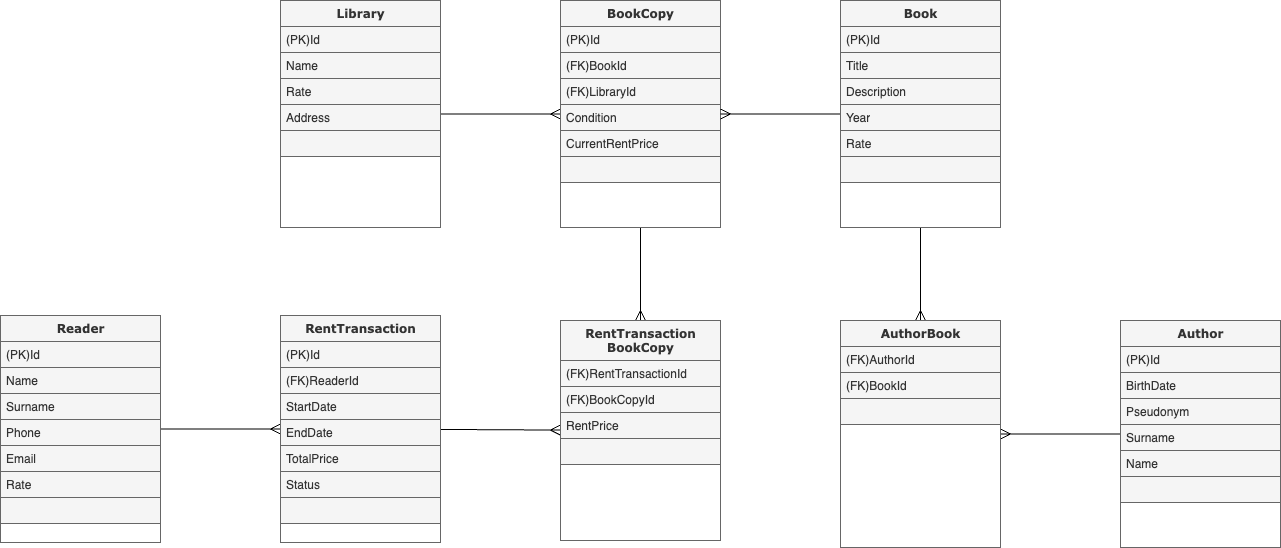

The diagram above was exported from draw.io. Its source (the exported page's mxGraphModel, read from the mxfile embedded in the PNG):
<mxGraphModel dx="3298" dy="126" grid="1" gridSize="10" guides="1" tooltips="1" connect="1" arrows="1" fold="1" page="1" pageScale="1" pageWidth="1100" pageHeight="850" background="none" math="0" shadow="0">
  <root>
    <mxCell id="0" />
    <mxCell id="1" parent="0" />
    <mxCell id="-PpdO5hGQt2QwIZZ2mfo-66" style="edgeStyle=none;curved=1;rounded=0;orthogonalLoop=1;jettySize=auto;html=1;fontSize=12;startSize=8;endSize=8;endArrow=ERmany;endFill=0;" edge="1" parent="1" source="-PpdO5hGQt2QwIZZ2mfo-1" target="-PpdO5hGQt2QwIZZ2mfo-11">
      <mxGeometry relative="1" as="geometry" />
    </mxCell>
    <mxCell id="-PpdO5hGQt2QwIZZ2mfo-1" value="Library" style="swimlane;html=1;fontStyle=1;align=center;verticalAlign=top;childLayout=stackLayout;horizontal=1;startSize=26;horizontalStack=0;resizeParent=1;resizeLast=0;collapsible=1;marginBottom=0;swimlaneFillColor=#ffffff;rounded=0;shadow=0;comic=0;labelBackgroundColor=none;strokeWidth=1;fontFamily=Verdana;fontSize=12;fillColor=#f5f5f5;fontColor=#333333;strokeColor=#666666;" vertex="1" parent="1">
      <mxGeometry x="80" y="960" width="160" height="227" as="geometry" />
    </mxCell>
    <mxCell id="-PpdO5hGQt2QwIZZ2mfo-2" value="(PK)Id" style="text;html=1;align=left;verticalAlign=top;spacingLeft=4;spacingRight=4;whiteSpace=wrap;overflow=hidden;rotatable=0;points=[[0,0.5],[1,0.5]];portConstraint=eastwest;fillColor=#f5f5f5;fontColor=#333333;strokeColor=#666666;" vertex="1" parent="-PpdO5hGQt2QwIZZ2mfo-1">
      <mxGeometry y="26" width="160" height="26" as="geometry" />
    </mxCell>
    <mxCell id="-PpdO5hGQt2QwIZZ2mfo-3" value="Name" style="text;html=1;align=left;verticalAlign=top;spacingLeft=4;spacingRight=4;whiteSpace=wrap;overflow=hidden;rotatable=0;points=[[0,0.5],[1,0.5]];portConstraint=eastwest;fillColor=#f5f5f5;fontColor=#333333;strokeColor=#666666;" vertex="1" parent="-PpdO5hGQt2QwIZZ2mfo-1">
      <mxGeometry y="52" width="160" height="26" as="geometry" />
    </mxCell>
    <mxCell id="-PpdO5hGQt2QwIZZ2mfo-4" value="Rate&amp;nbsp;" style="text;html=1;align=left;verticalAlign=top;spacingLeft=4;spacingRight=4;whiteSpace=wrap;overflow=hidden;rotatable=0;points=[[0,0.5],[1,0.5]];portConstraint=eastwest;fillColor=#f5f5f5;fontColor=#333333;strokeColor=#666666;" vertex="1" parent="-PpdO5hGQt2QwIZZ2mfo-1">
      <mxGeometry y="78" width="160" height="26" as="geometry" />
    </mxCell>
    <mxCell id="-PpdO5hGQt2QwIZZ2mfo-5" value="Address" style="text;html=1;align=left;verticalAlign=top;spacingLeft=4;spacingRight=4;whiteSpace=wrap;overflow=hidden;rotatable=0;points=[[0,0.5],[1,0.5]];portConstraint=eastwest;fillColor=#f5f5f5;fontColor=#333333;strokeColor=#666666;" vertex="1" parent="-PpdO5hGQt2QwIZZ2mfo-1">
      <mxGeometry y="104" width="160" height="26" as="geometry" />
    </mxCell>
    <mxCell id="-PpdO5hGQt2QwIZZ2mfo-95" value="" style="text;html=1;align=left;verticalAlign=top;spacingLeft=4;spacingRight=4;whiteSpace=wrap;overflow=hidden;rotatable=0;points=[[0,0.5],[1,0.5]];portConstraint=eastwest;fillColor=#f5f5f5;fontColor=#333333;strokeColor=#666666;" vertex="1" parent="-PpdO5hGQt2QwIZZ2mfo-1">
      <mxGeometry y="130" width="160" height="26" as="geometry" />
    </mxCell>
    <mxCell id="-PpdO5hGQt2QwIZZ2mfo-94" style="edgeStyle=none;curved=1;rounded=0;orthogonalLoop=1;jettySize=auto;html=1;fontSize=12;endArrow=ERmany;endFill=0;startSize=8;endSize=8;" edge="1" parent="1" source="-PpdO5hGQt2QwIZZ2mfo-11" target="-PpdO5hGQt2QwIZZ2mfo-84">
      <mxGeometry relative="1" as="geometry" />
    </mxCell>
    <mxCell id="-PpdO5hGQt2QwIZZ2mfo-11" value="BookCopy" style="swimlane;html=1;fontStyle=1;align=center;verticalAlign=top;childLayout=stackLayout;horizontal=1;startSize=26;horizontalStack=0;resizeParent=1;resizeLast=0;collapsible=1;marginBottom=0;swimlaneFillColor=#ffffff;rounded=0;shadow=0;comic=0;labelBackgroundColor=none;strokeWidth=1;fontFamily=Verdana;fontSize=12;fillColor=#f5f5f5;fontColor=#333333;strokeColor=#666666;" vertex="1" parent="1">
      <mxGeometry x="360" y="960" width="160" height="227" as="geometry" />
    </mxCell>
    <mxCell id="-PpdO5hGQt2QwIZZ2mfo-12" value="(PK)Id" style="text;html=1;align=left;verticalAlign=top;spacingLeft=4;spacingRight=4;whiteSpace=wrap;overflow=hidden;rotatable=0;points=[[0,0.5],[1,0.5]];portConstraint=eastwest;fillColor=#f5f5f5;fontColor=#333333;strokeColor=#666666;" vertex="1" parent="-PpdO5hGQt2QwIZZ2mfo-11">
      <mxGeometry y="26" width="160" height="26" as="geometry" />
    </mxCell>
    <mxCell id="-PpdO5hGQt2QwIZZ2mfo-13" value="(FK)BookId" style="text;html=1;align=left;verticalAlign=top;spacingLeft=4;spacingRight=4;whiteSpace=wrap;overflow=hidden;rotatable=0;points=[[0,0.5],[1,0.5]];portConstraint=eastwest;fillColor=#f5f5f5;fontColor=#333333;strokeColor=#666666;" vertex="1" parent="-PpdO5hGQt2QwIZZ2mfo-11">
      <mxGeometry y="52" width="160" height="26" as="geometry" />
    </mxCell>
    <mxCell id="-PpdO5hGQt2QwIZZ2mfo-14" value="(FK)LibraryId" style="text;html=1;align=left;verticalAlign=top;spacingLeft=4;spacingRight=4;whiteSpace=wrap;overflow=hidden;rotatable=0;points=[[0,0.5],[1,0.5]];portConstraint=eastwest;fillColor=#f5f5f5;fontColor=#333333;strokeColor=#666666;" vertex="1" parent="-PpdO5hGQt2QwIZZ2mfo-11">
      <mxGeometry y="78" width="160" height="26" as="geometry" />
    </mxCell>
    <mxCell id="-PpdO5hGQt2QwIZZ2mfo-15" value="Сondition" style="text;html=1;align=left;verticalAlign=top;spacingLeft=4;spacingRight=4;whiteSpace=wrap;overflow=hidden;rotatable=0;points=[[0,0.5],[1,0.5]];portConstraint=eastwest;fillColor=#f5f5f5;fontColor=#333333;strokeColor=#666666;" vertex="1" parent="-PpdO5hGQt2QwIZZ2mfo-11">
      <mxGeometry y="104" width="160" height="26" as="geometry" />
    </mxCell>
    <mxCell id="-PpdO5hGQt2QwIZZ2mfo-19" value="CurrentRentPrice" style="text;html=1;align=left;verticalAlign=top;spacingLeft=4;spacingRight=4;whiteSpace=wrap;overflow=hidden;rotatable=0;points=[[0,0.5],[1,0.5]];portConstraint=eastwest;fillColor=#f5f5f5;fontColor=#333333;strokeColor=#666666;" vertex="1" parent="-PpdO5hGQt2QwIZZ2mfo-11">
      <mxGeometry y="130" width="160" height="26" as="geometry" />
    </mxCell>
    <mxCell id="-PpdO5hGQt2QwIZZ2mfo-96" value="" style="text;html=1;align=left;verticalAlign=top;spacingLeft=4;spacingRight=4;whiteSpace=wrap;overflow=hidden;rotatable=0;points=[[0,0.5],[1,0.5]];portConstraint=eastwest;fillColor=#f5f5f5;fontColor=#333333;strokeColor=#666666;" vertex="1" parent="-PpdO5hGQt2QwIZZ2mfo-11">
      <mxGeometry y="156" width="160" height="26" as="geometry" />
    </mxCell>
    <mxCell id="-PpdO5hGQt2QwIZZ2mfo-68" style="edgeStyle=none;curved=1;rounded=0;orthogonalLoop=1;jettySize=auto;html=1;fontSize=12;endArrow=ERmany;endFill=0;startSize=8;endSize=8;" edge="1" parent="1" source="-PpdO5hGQt2QwIZZ2mfo-20" target="-PpdO5hGQt2QwIZZ2mfo-11">
      <mxGeometry relative="1" as="geometry" />
    </mxCell>
    <mxCell id="-PpdO5hGQt2QwIZZ2mfo-80" style="edgeStyle=none;curved=1;rounded=0;orthogonalLoop=1;jettySize=auto;html=1;fontSize=12;endArrow=ERmany;endFill=0;startSize=8;endSize=8;" edge="1" parent="1" source="-PpdO5hGQt2QwIZZ2mfo-20" target="-PpdO5hGQt2QwIZZ2mfo-71">
      <mxGeometry relative="1" as="geometry" />
    </mxCell>
    <mxCell id="-PpdO5hGQt2QwIZZ2mfo-20" value="Book" style="swimlane;html=1;fontStyle=1;align=center;verticalAlign=top;childLayout=stackLayout;horizontal=1;startSize=26;horizontalStack=0;resizeParent=1;resizeLast=0;collapsible=1;marginBottom=0;swimlaneFillColor=#ffffff;rounded=0;shadow=0;comic=0;labelBackgroundColor=none;strokeWidth=1;fontFamily=Verdana;fontSize=12;fillColor=#f5f5f5;fontColor=#333333;strokeColor=#666666;" vertex="1" parent="1">
      <mxGeometry x="640" y="960" width="160" height="227" as="geometry" />
    </mxCell>
    <mxCell id="-PpdO5hGQt2QwIZZ2mfo-21" value="(PK)Id" style="text;html=1;align=left;verticalAlign=top;spacingLeft=4;spacingRight=4;whiteSpace=wrap;overflow=hidden;rotatable=0;points=[[0,0.5],[1,0.5]];portConstraint=eastwest;fillColor=#f5f5f5;fontColor=#333333;strokeColor=#666666;" vertex="1" parent="-PpdO5hGQt2QwIZZ2mfo-20">
      <mxGeometry y="26" width="160" height="26" as="geometry" />
    </mxCell>
    <mxCell id="-PpdO5hGQt2QwIZZ2mfo-22" value="Title" style="text;html=1;align=left;verticalAlign=top;spacingLeft=4;spacingRight=4;whiteSpace=wrap;overflow=hidden;rotatable=0;points=[[0,0.5],[1,0.5]];portConstraint=eastwest;fillColor=#f5f5f5;fontColor=#333333;strokeColor=#666666;" vertex="1" parent="-PpdO5hGQt2QwIZZ2mfo-20">
      <mxGeometry y="52" width="160" height="26" as="geometry" />
    </mxCell>
    <mxCell id="-PpdO5hGQt2QwIZZ2mfo-23" value="Description" style="text;html=1;align=left;verticalAlign=top;spacingLeft=4;spacingRight=4;whiteSpace=wrap;overflow=hidden;rotatable=0;points=[[0,0.5],[1,0.5]];portConstraint=eastwest;fillColor=#f5f5f5;fontColor=#333333;strokeColor=#666666;" vertex="1" parent="-PpdO5hGQt2QwIZZ2mfo-20">
      <mxGeometry y="78" width="160" height="26" as="geometry" />
    </mxCell>
    <mxCell id="-PpdO5hGQt2QwIZZ2mfo-24" value="Year" style="text;html=1;align=left;verticalAlign=top;spacingLeft=4;spacingRight=4;whiteSpace=wrap;overflow=hidden;rotatable=0;points=[[0,0.5],[1,0.5]];portConstraint=eastwest;fillColor=#f5f5f5;fontColor=#333333;strokeColor=#666666;" vertex="1" parent="-PpdO5hGQt2QwIZZ2mfo-20">
      <mxGeometry y="104" width="160" height="26" as="geometry" />
    </mxCell>
    <mxCell id="-PpdO5hGQt2QwIZZ2mfo-25" value="Rate" style="text;html=1;align=left;verticalAlign=top;spacingLeft=4;spacingRight=4;whiteSpace=wrap;overflow=hidden;rotatable=0;points=[[0,0.5],[1,0.5]];portConstraint=eastwest;fillColor=#f5f5f5;fontColor=#333333;strokeColor=#666666;" vertex="1" parent="-PpdO5hGQt2QwIZZ2mfo-20">
      <mxGeometry y="130" width="160" height="26" as="geometry" />
    </mxCell>
    <mxCell id="-PpdO5hGQt2QwIZZ2mfo-97" value="" style="text;html=1;align=left;verticalAlign=top;spacingLeft=4;spacingRight=4;whiteSpace=wrap;overflow=hidden;rotatable=0;points=[[0,0.5],[1,0.5]];portConstraint=eastwest;fillColor=#f5f5f5;fontColor=#333333;strokeColor=#666666;" vertex="1" parent="-PpdO5hGQt2QwIZZ2mfo-20">
      <mxGeometry y="156" width="160" height="26" as="geometry" />
    </mxCell>
    <mxCell id="-PpdO5hGQt2QwIZZ2mfo-70" style="edgeStyle=none;curved=1;rounded=0;orthogonalLoop=1;jettySize=auto;html=1;fontSize=12;endArrow=ERmany;endFill=0;startSize=8;endSize=8;" edge="1" parent="1" source="-PpdO5hGQt2QwIZZ2mfo-29" target="-PpdO5hGQt2QwIZZ2mfo-38">
      <mxGeometry relative="1" as="geometry" />
    </mxCell>
    <mxCell id="-PpdO5hGQt2QwIZZ2mfo-29" value="Reader" style="swimlane;html=1;fontStyle=1;align=center;verticalAlign=top;childLayout=stackLayout;horizontal=1;startSize=26;horizontalStack=0;resizeParent=1;resizeLast=0;collapsible=1;marginBottom=0;swimlaneFillColor=#ffffff;rounded=0;shadow=0;comic=0;labelBackgroundColor=none;strokeWidth=1;fontFamily=Verdana;fontSize=12;fillColor=#f5f5f5;fontColor=#333333;strokeColor=#666666;" vertex="1" parent="1">
      <mxGeometry x="-200" y="1275" width="160" height="227" as="geometry" />
    </mxCell>
    <mxCell id="-PpdO5hGQt2QwIZZ2mfo-30" value="(PK)Id" style="text;html=1;align=left;verticalAlign=top;spacingLeft=4;spacingRight=4;whiteSpace=wrap;overflow=hidden;rotatable=0;points=[[0,0.5],[1,0.5]];portConstraint=eastwest;fillColor=#f5f5f5;fontColor=#333333;strokeColor=#666666;" vertex="1" parent="-PpdO5hGQt2QwIZZ2mfo-29">
      <mxGeometry y="26" width="160" height="26" as="geometry" />
    </mxCell>
    <mxCell id="-PpdO5hGQt2QwIZZ2mfo-31" value="Name" style="text;html=1;align=left;verticalAlign=top;spacingLeft=4;spacingRight=4;whiteSpace=wrap;overflow=hidden;rotatable=0;points=[[0,0.5],[1,0.5]];portConstraint=eastwest;fillColor=#f5f5f5;fontColor=#333333;strokeColor=#666666;" vertex="1" parent="-PpdO5hGQt2QwIZZ2mfo-29">
      <mxGeometry y="52" width="160" height="26" as="geometry" />
    </mxCell>
    <mxCell id="-PpdO5hGQt2QwIZZ2mfo-32" value="Surname" style="text;html=1;align=left;verticalAlign=top;spacingLeft=4;spacingRight=4;whiteSpace=wrap;overflow=hidden;rotatable=0;points=[[0,0.5],[1,0.5]];portConstraint=eastwest;fillColor=#f5f5f5;fontColor=#333333;strokeColor=#666666;" vertex="1" parent="-PpdO5hGQt2QwIZZ2mfo-29">
      <mxGeometry y="78" width="160" height="26" as="geometry" />
    </mxCell>
    <mxCell id="-PpdO5hGQt2QwIZZ2mfo-33" value="Phone" style="text;html=1;align=left;verticalAlign=top;spacingLeft=4;spacingRight=4;whiteSpace=wrap;overflow=hidden;rotatable=0;points=[[0,0.5],[1,0.5]];portConstraint=eastwest;fillColor=#f5f5f5;fontColor=#333333;strokeColor=#666666;" vertex="1" parent="-PpdO5hGQt2QwIZZ2mfo-29">
      <mxGeometry y="104" width="160" height="26" as="geometry" />
    </mxCell>
    <mxCell id="-PpdO5hGQt2QwIZZ2mfo-34" value="Email" style="text;html=1;align=left;verticalAlign=top;spacingLeft=4;spacingRight=4;whiteSpace=wrap;overflow=hidden;rotatable=0;points=[[0,0.5],[1,0.5]];portConstraint=eastwest;fillColor=#f5f5f5;fontColor=#333333;strokeColor=#666666;" vertex="1" parent="-PpdO5hGQt2QwIZZ2mfo-29">
      <mxGeometry y="130" width="160" height="26" as="geometry" />
    </mxCell>
    <mxCell id="-PpdO5hGQt2QwIZZ2mfo-36" value="Rate" style="text;html=1;align=left;verticalAlign=top;spacingLeft=4;spacingRight=4;whiteSpace=wrap;overflow=hidden;rotatable=0;points=[[0,0.5],[1,0.5]];portConstraint=eastwest;fillColor=#f5f5f5;fontColor=#333333;strokeColor=#666666;" vertex="1" parent="-PpdO5hGQt2QwIZZ2mfo-29">
      <mxGeometry y="156" width="160" height="26" as="geometry" />
    </mxCell>
    <mxCell id="-PpdO5hGQt2QwIZZ2mfo-37" value="" style="text;html=1;align=left;verticalAlign=top;spacingLeft=4;spacingRight=4;whiteSpace=wrap;overflow=hidden;rotatable=0;points=[[0,0.5],[1,0.5]];portConstraint=eastwest;fillColor=#f5f5f5;fontColor=#333333;strokeColor=#666666;" vertex="1" parent="-PpdO5hGQt2QwIZZ2mfo-29">
      <mxGeometry y="182" width="160" height="26" as="geometry" />
    </mxCell>
    <mxCell id="-PpdO5hGQt2QwIZZ2mfo-93" style="edgeStyle=none;curved=1;rounded=0;orthogonalLoop=1;jettySize=auto;html=1;fontSize=12;endArrow=ERmany;endFill=0;startSize=8;endSize=8;" edge="1" parent="1" source="-PpdO5hGQt2QwIZZ2mfo-38" target="-PpdO5hGQt2QwIZZ2mfo-84">
      <mxGeometry relative="1" as="geometry" />
    </mxCell>
    <mxCell id="-PpdO5hGQt2QwIZZ2mfo-38" value="RentTransaction" style="swimlane;html=1;fontStyle=1;align=center;verticalAlign=top;childLayout=stackLayout;horizontal=1;startSize=26;horizontalStack=0;resizeParent=1;resizeLast=0;collapsible=1;marginBottom=0;swimlaneFillColor=#ffffff;rounded=0;shadow=0;comic=0;labelBackgroundColor=none;strokeWidth=1;fontFamily=Verdana;fontSize=12;fillColor=#f5f5f5;fontColor=#333333;strokeColor=#666666;" vertex="1" parent="1">
      <mxGeometry x="80" y="1275" width="160" height="227" as="geometry" />
    </mxCell>
    <mxCell id="-PpdO5hGQt2QwIZZ2mfo-39" value="(PK)Id" style="text;html=1;align=left;verticalAlign=top;spacingLeft=4;spacingRight=4;whiteSpace=wrap;overflow=hidden;rotatable=0;points=[[0,0.5],[1,0.5]];portConstraint=eastwest;fillColor=#f5f5f5;fontColor=#333333;strokeColor=#666666;" vertex="1" parent="-PpdO5hGQt2QwIZZ2mfo-38">
      <mxGeometry y="26" width="160" height="26" as="geometry" />
    </mxCell>
    <mxCell id="-PpdO5hGQt2QwIZZ2mfo-40" value="(FK)ReaderId" style="text;html=1;align=left;verticalAlign=top;spacingLeft=4;spacingRight=4;whiteSpace=wrap;overflow=hidden;rotatable=0;points=[[0,0.5],[1,0.5]];portConstraint=eastwest;fillColor=#f5f5f5;fontColor=#333333;strokeColor=#666666;" vertex="1" parent="-PpdO5hGQt2QwIZZ2mfo-38">
      <mxGeometry y="52" width="160" height="26" as="geometry" />
    </mxCell>
    <mxCell id="-PpdO5hGQt2QwIZZ2mfo-41" value="StartDate" style="text;html=1;align=left;verticalAlign=top;spacingLeft=4;spacingRight=4;whiteSpace=wrap;overflow=hidden;rotatable=0;points=[[0,0.5],[1,0.5]];portConstraint=eastwest;fillColor=#f5f5f5;fontColor=#333333;strokeColor=#666666;" vertex="1" parent="-PpdO5hGQt2QwIZZ2mfo-38">
      <mxGeometry y="78" width="160" height="26" as="geometry" />
    </mxCell>
    <mxCell id="-PpdO5hGQt2QwIZZ2mfo-42" value="EndDate" style="text;html=1;align=left;verticalAlign=top;spacingLeft=4;spacingRight=4;whiteSpace=wrap;overflow=hidden;rotatable=0;points=[[0,0.5],[1,0.5]];portConstraint=eastwest;fillColor=#f5f5f5;fontColor=#333333;strokeColor=#666666;" vertex="1" parent="-PpdO5hGQt2QwIZZ2mfo-38">
      <mxGeometry y="104" width="160" height="26" as="geometry" />
    </mxCell>
    <mxCell id="-PpdO5hGQt2QwIZZ2mfo-43" value="TotalPrice" style="text;html=1;align=left;verticalAlign=top;spacingLeft=4;spacingRight=4;whiteSpace=wrap;overflow=hidden;rotatable=0;points=[[0,0.5],[1,0.5]];portConstraint=eastwest;fillColor=#f5f5f5;fontColor=#333333;strokeColor=#666666;" vertex="1" parent="-PpdO5hGQt2QwIZZ2mfo-38">
      <mxGeometry y="130" width="160" height="26" as="geometry" />
    </mxCell>
    <mxCell id="-PpdO5hGQt2QwIZZ2mfo-45" value="Status" style="text;html=1;align=left;verticalAlign=top;spacingLeft=4;spacingRight=4;whiteSpace=wrap;overflow=hidden;rotatable=0;points=[[0,0.5],[1,0.5]];portConstraint=eastwest;fillColor=#f5f5f5;fontColor=#333333;strokeColor=#666666;" vertex="1" parent="-PpdO5hGQt2QwIZZ2mfo-38">
      <mxGeometry y="156" width="160" height="26" as="geometry" />
    </mxCell>
    <mxCell id="-PpdO5hGQt2QwIZZ2mfo-46" value="" style="text;html=1;align=left;verticalAlign=top;spacingLeft=4;spacingRight=4;whiteSpace=wrap;overflow=hidden;rotatable=0;points=[[0,0.5],[1,0.5]];portConstraint=eastwest;fillColor=#f5f5f5;fontColor=#333333;strokeColor=#666666;" vertex="1" parent="-PpdO5hGQt2QwIZZ2mfo-38">
      <mxGeometry y="182" width="160" height="26" as="geometry" />
    </mxCell>
    <mxCell id="-PpdO5hGQt2QwIZZ2mfo-83" style="edgeStyle=none;curved=1;rounded=0;orthogonalLoop=1;jettySize=auto;html=1;fontSize=12;endArrow=ERmany;endFill=0;startSize=8;endSize=8;" edge="1" parent="1" source="-PpdO5hGQt2QwIZZ2mfo-56" target="-PpdO5hGQt2QwIZZ2mfo-71">
      <mxGeometry relative="1" as="geometry" />
    </mxCell>
    <mxCell id="-PpdO5hGQt2QwIZZ2mfo-56" value="Author" style="swimlane;html=1;fontStyle=1;align=center;verticalAlign=top;childLayout=stackLayout;horizontal=1;startSize=26;horizontalStack=0;resizeParent=1;resizeLast=0;collapsible=1;marginBottom=0;swimlaneFillColor=#ffffff;rounded=0;shadow=0;comic=0;labelBackgroundColor=none;strokeWidth=1;fontFamily=Verdana;fontSize=12;fillColor=#f5f5f5;fontColor=#333333;strokeColor=#666666;" vertex="1" parent="1">
      <mxGeometry x="920" y="1280" width="160" height="227" as="geometry" />
    </mxCell>
    <mxCell id="-PpdO5hGQt2QwIZZ2mfo-57" value="(PK)Id" style="text;html=1;align=left;verticalAlign=top;spacingLeft=4;spacingRight=4;whiteSpace=wrap;overflow=hidden;rotatable=0;points=[[0,0.5],[1,0.5]];portConstraint=eastwest;fillColor=#f5f5f5;fontColor=#333333;strokeColor=#666666;" vertex="1" parent="-PpdO5hGQt2QwIZZ2mfo-56">
      <mxGeometry y="26" width="160" height="26" as="geometry" />
    </mxCell>
    <mxCell id="-PpdO5hGQt2QwIZZ2mfo-109" value="BirthDate" style="text;html=1;align=left;verticalAlign=top;spacingLeft=4;spacingRight=4;whiteSpace=wrap;overflow=hidden;rotatable=0;points=[[0,0.5],[1,0.5]];portConstraint=eastwest;fillColor=#f5f5f5;fontColor=#333333;strokeColor=#666666;" vertex="1" parent="-PpdO5hGQt2QwIZZ2mfo-56">
      <mxGeometry y="52" width="160" height="26" as="geometry" />
    </mxCell>
    <mxCell id="-PpdO5hGQt2QwIZZ2mfo-108" value="Pseudonym" style="text;html=1;align=left;verticalAlign=top;spacingLeft=4;spacingRight=4;whiteSpace=wrap;overflow=hidden;rotatable=0;points=[[0,0.5],[1,0.5]];portConstraint=eastwest;fillColor=#f5f5f5;fontColor=#333333;strokeColor=#666666;" vertex="1" parent="-PpdO5hGQt2QwIZZ2mfo-56">
      <mxGeometry y="78" width="160" height="26" as="geometry" />
    </mxCell>
    <mxCell id="-PpdO5hGQt2QwIZZ2mfo-107" value="Surname" style="text;html=1;align=left;verticalAlign=top;spacingLeft=4;spacingRight=4;whiteSpace=wrap;overflow=hidden;rotatable=0;points=[[0,0.5],[1,0.5]];portConstraint=eastwest;fillColor=#f5f5f5;fontColor=#333333;strokeColor=#666666;" vertex="1" parent="-PpdO5hGQt2QwIZZ2mfo-56">
      <mxGeometry y="104" width="160" height="26" as="geometry" />
    </mxCell>
    <mxCell id="-PpdO5hGQt2QwIZZ2mfo-106" value="Name" style="text;html=1;align=left;verticalAlign=top;spacingLeft=4;spacingRight=4;whiteSpace=wrap;overflow=hidden;rotatable=0;points=[[0,0.5],[1,0.5]];portConstraint=eastwest;fillColor=#f5f5f5;fontColor=#333333;strokeColor=#666666;" vertex="1" parent="-PpdO5hGQt2QwIZZ2mfo-56">
      <mxGeometry y="130" width="160" height="26" as="geometry" />
    </mxCell>
    <mxCell id="-PpdO5hGQt2QwIZZ2mfo-110" value="" style="text;html=1;align=left;verticalAlign=top;spacingLeft=4;spacingRight=4;whiteSpace=wrap;overflow=hidden;rotatable=0;points=[[0,0.5],[1,0.5]];portConstraint=eastwest;fillColor=#f5f5f5;fontColor=#333333;strokeColor=#666666;" vertex="1" parent="-PpdO5hGQt2QwIZZ2mfo-56">
      <mxGeometry y="156" width="160" height="26" as="geometry" />
    </mxCell>
    <mxCell id="-PpdO5hGQt2QwIZZ2mfo-71" value="AuthorBook" style="swimlane;html=1;fontStyle=1;align=center;verticalAlign=top;childLayout=stackLayout;horizontal=1;startSize=26;horizontalStack=0;resizeParent=1;resizeLast=0;collapsible=1;marginBottom=0;swimlaneFillColor=#ffffff;rounded=0;shadow=0;comic=0;labelBackgroundColor=none;strokeWidth=1;fontFamily=Verdana;fontSize=12;fillColor=#f5f5f5;fontColor=#333333;strokeColor=#666666;" vertex="1" parent="1">
      <mxGeometry x="640" y="1280" width="160" height="227" as="geometry" />
    </mxCell>
    <mxCell id="-PpdO5hGQt2QwIZZ2mfo-72" value="(FK)AuthorId" style="text;html=1;align=left;verticalAlign=top;spacingLeft=4;spacingRight=4;whiteSpace=wrap;overflow=hidden;rotatable=0;points=[[0,0.5],[1,0.5]];portConstraint=eastwest;fillColor=#f5f5f5;fontColor=#333333;strokeColor=#666666;" vertex="1" parent="-PpdO5hGQt2QwIZZ2mfo-71">
      <mxGeometry y="26" width="160" height="26" as="geometry" />
    </mxCell>
    <mxCell id="-PpdO5hGQt2QwIZZ2mfo-73" value="(FK)BookId" style="text;html=1;align=left;verticalAlign=top;spacingLeft=4;spacingRight=4;whiteSpace=wrap;overflow=hidden;rotatable=0;points=[[0,0.5],[1,0.5]];portConstraint=eastwest;fillColor=#f5f5f5;fontColor=#333333;strokeColor=#666666;" vertex="1" parent="-PpdO5hGQt2QwIZZ2mfo-71">
      <mxGeometry y="52" width="160" height="26" as="geometry" />
    </mxCell>
    <mxCell id="-PpdO5hGQt2QwIZZ2mfo-79" value="" style="text;html=1;align=left;verticalAlign=top;spacingLeft=4;spacingRight=4;whiteSpace=wrap;overflow=hidden;rotatable=0;points=[[0,0.5],[1,0.5]];portConstraint=eastwest;fillColor=#f5f5f5;fontColor=#333333;strokeColor=#666666;" vertex="1" parent="-PpdO5hGQt2QwIZZ2mfo-71">
      <mxGeometry y="78" width="160" height="26" as="geometry" />
    </mxCell>
    <mxCell id="-PpdO5hGQt2QwIZZ2mfo-84" value="RentTransaction&lt;br&gt;BookCopy" style="swimlane;html=1;fontStyle=1;align=center;verticalAlign=top;childLayout=stackLayout;horizontal=1;startSize=40;horizontalStack=0;resizeParent=1;resizeLast=0;collapsible=1;marginBottom=0;swimlaneFillColor=#ffffff;rounded=0;shadow=0;comic=0;labelBackgroundColor=none;strokeWidth=1;fontFamily=Verdana;fontSize=12;fillColor=#f5f5f5;fontColor=#333333;strokeColor=#666666;" vertex="1" parent="1">
      <mxGeometry x="360" y="1280" width="160" height="220" as="geometry" />
    </mxCell>
    <mxCell id="-PpdO5hGQt2QwIZZ2mfo-85" value="(FK)RentTransactionId" style="text;html=1;align=left;verticalAlign=top;spacingLeft=4;spacingRight=4;whiteSpace=wrap;overflow=hidden;rotatable=0;points=[[0,0.5],[1,0.5]];portConstraint=eastwest;fillColor=#f5f5f5;fontColor=#333333;strokeColor=#666666;" vertex="1" parent="-PpdO5hGQt2QwIZZ2mfo-84">
      <mxGeometry y="40" width="160" height="26" as="geometry" />
    </mxCell>
    <mxCell id="-PpdO5hGQt2QwIZZ2mfo-86" value="(FK)BookCopyId" style="text;html=1;align=left;verticalAlign=top;spacingLeft=4;spacingRight=4;whiteSpace=wrap;overflow=hidden;rotatable=0;points=[[0,0.5],[1,0.5]];portConstraint=eastwest;fillColor=#f5f5f5;fontColor=#333333;strokeColor=#666666;" vertex="1" parent="-PpdO5hGQt2QwIZZ2mfo-84">
      <mxGeometry y="66" width="160" height="26" as="geometry" />
    </mxCell>
    <mxCell id="-PpdO5hGQt2QwIZZ2mfo-87" value="RentPrice" style="text;html=1;align=left;verticalAlign=top;spacingLeft=4;spacingRight=4;whiteSpace=wrap;overflow=hidden;rotatable=0;points=[[0,0.5],[1,0.5]];portConstraint=eastwest;fillColor=#f5f5f5;fontColor=#333333;strokeColor=#666666;" vertex="1" parent="-PpdO5hGQt2QwIZZ2mfo-84">
      <mxGeometry y="92" width="160" height="26" as="geometry" />
    </mxCell>
    <mxCell id="-PpdO5hGQt2QwIZZ2mfo-88" value="" style="text;html=1;align=left;verticalAlign=top;spacingLeft=4;spacingRight=4;whiteSpace=wrap;overflow=hidden;rotatable=0;points=[[0,0.5],[1,0.5]];portConstraint=eastwest;fillColor=#f5f5f5;fontColor=#333333;strokeColor=#666666;" vertex="1" parent="-PpdO5hGQt2QwIZZ2mfo-84">
      <mxGeometry y="118" width="160" height="26" as="geometry" />
    </mxCell>
  </root>
</mxGraphModel>